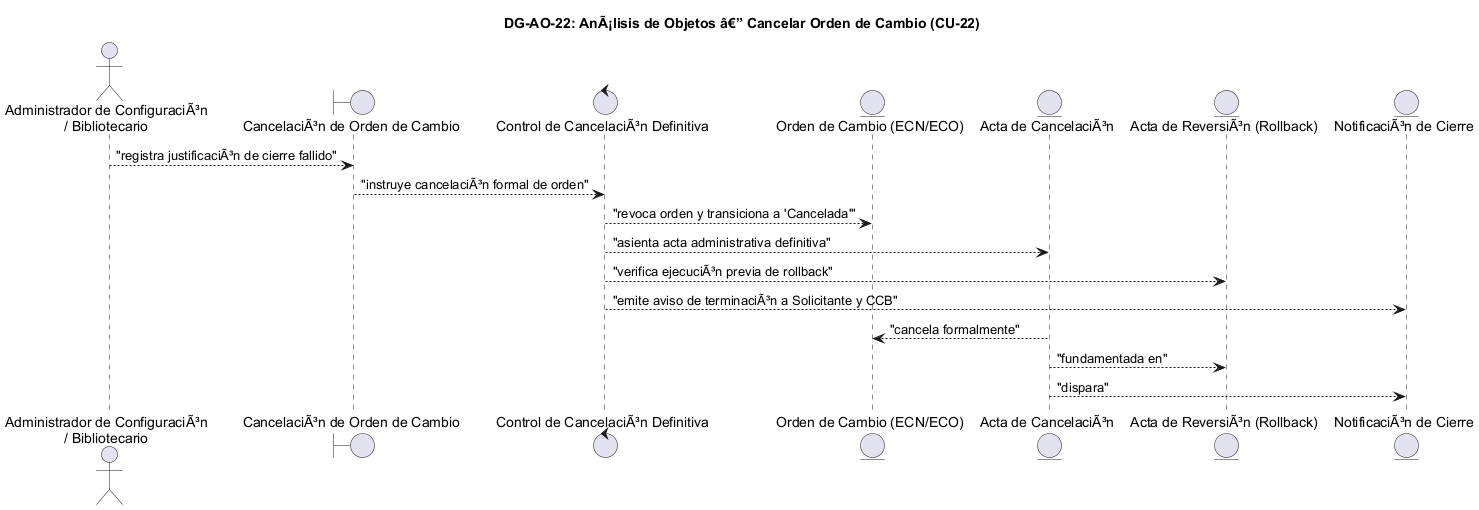

The diagram above was rendered by PlantUML. Its source (embedded in the PNG):
@startuml DG-AO-22
skinparam shadowing false
skinparam roundcorner 8
skinparam defaultFontName Arial

title <b>DG-AO-22: AnÃ¡lisis de Objetos â€” Cancelar Orden de Cambio (CU-22)</b>

actor "Administrador de ConfiguraciÃ³n\n/ Bibliotecario" as ACT

boundary "CancelaciÃ³n de Orden de Cambio" as B
control "Control de CancelaciÃ³n Definitiva" as C

entity "Orden de Cambio (ECN/ECO)" as E_ECN
entity "Acta de CancelaciÃ³n" as E_CANC
entity "Acta de ReversiÃ³n (Rollback)" as E_REV
entity "NotificaciÃ³n de Cierre" as E_NOTIF

ACT --> B : "registra justificaciÃ³n de cierre fallido"
B --> C : "instruye cancelaciÃ³n formal de orden"
C --> E_ECN : "revoca orden y transiciona a 'Cancelada'"
C --> E_CANC : "asienta acta administrativa definitiva"
C --> E_REV : "verifica ejecuciÃ³n previa de rollback"
C --> E_NOTIF : "emite aviso de terminaciÃ³n a Solicitante y CCB"
E_CANC --> E_ECN : "cancela formalmente"
E_CANC --> E_REV : "fundamentada en"
E_CANC --> E_NOTIF : "dispara"

@enduml